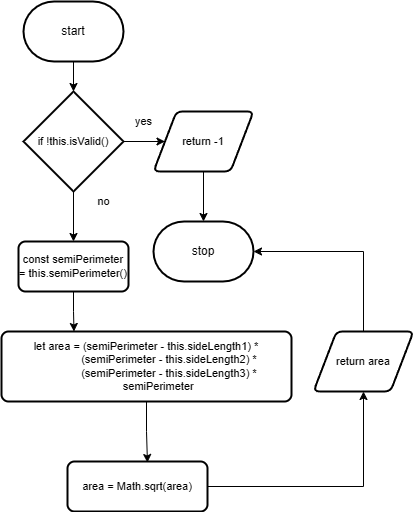

The diagram above was exported from draw.io. Its source (the exported page's mxGraphModel, read from the mxfile embedded in the PNG):
<mxGraphModel dx="468" dy="703" grid="1" gridSize="10" guides="1" tooltips="1" connect="1" arrows="1" fold="1" page="1" pageScale="1" pageWidth="850" pageHeight="1100" math="0" shadow="0">
  <root>
    <mxCell id="0" />
    <mxCell id="1" parent="0" />
    <mxCell id="20" style="edgeStyle=orthogonalEdgeStyle;shape=connector;rounded=0;html=1;labelBackgroundColor=default;strokeColor=default;fontFamily=Helvetica;fontSize=11;fontColor=default;endArrow=classic;" edge="1" parent="1" source="3" target="15">
      <mxGeometry relative="1" as="geometry" />
    </mxCell>
    <mxCell id="3" value="start" style="strokeWidth=2;html=1;shape=mxgraph.flowchart.terminator;whiteSpace=wrap;" vertex="1" parent="1">
      <mxGeometry x="150" y="170" width="100" height="60" as="geometry" />
    </mxCell>
    <mxCell id="13" value="stop" style="strokeWidth=2;html=1;shape=mxgraph.flowchart.terminator;whiteSpace=wrap;" vertex="1" parent="1">
      <mxGeometry x="280" y="390" width="100" height="60" as="geometry" />
    </mxCell>
    <mxCell id="14" style="edgeStyle=orthogonalEdgeStyle;shape=connector;rounded=0;html=1;labelBackgroundColor=default;strokeColor=default;fontFamily=Helvetica;fontSize=11;fontColor=default;endArrow=classic;" edge="1" parent="1" source="15" target="18">
      <mxGeometry relative="1" as="geometry" />
    </mxCell>
    <mxCell id="22" style="edgeStyle=orthogonalEdgeStyle;shape=connector;rounded=0;html=1;entryX=0.5;entryY=0;entryDx=0;entryDy=0;labelBackgroundColor=default;strokeColor=default;fontFamily=Helvetica;fontSize=11;fontColor=default;endArrow=classic;" edge="1" parent="1" source="15" target="21">
      <mxGeometry relative="1" as="geometry" />
    </mxCell>
    <mxCell id="15" value="if&amp;nbsp;!this.isValid()" style="strokeWidth=2;html=1;shape=mxgraph.flowchart.decision;whiteSpace=wrap;fontFamily=Helvetica;fontSize=11;fontColor=default;" vertex="1" parent="1">
      <mxGeometry x="150" y="260" width="100" height="100" as="geometry" />
    </mxCell>
    <mxCell id="16" value="yes" style="text;html=1;align=center;verticalAlign=middle;resizable=0;points=[];autosize=1;strokeColor=none;fillColor=none;fontSize=11;fontFamily=Helvetica;fontColor=default;" vertex="1" parent="1">
      <mxGeometry x="250" y="275" width="40" height="30" as="geometry" />
    </mxCell>
    <mxCell id="17" style="edgeStyle=orthogonalEdgeStyle;shape=connector;rounded=0;html=1;entryX=0.5;entryY=0;entryDx=0;entryDy=0;entryPerimeter=0;labelBackgroundColor=default;strokeColor=default;fontFamily=Helvetica;fontSize=11;fontColor=default;endArrow=classic;" edge="1" parent="1" source="18" target="13">
      <mxGeometry relative="1" as="geometry" />
    </mxCell>
    <mxCell id="18" value="return -1" style="shape=parallelogram;html=1;strokeWidth=2;perimeter=parallelogramPerimeter;whiteSpace=wrap;rounded=1;arcSize=12;size=0.23;fontFamily=Helvetica;fontSize=11;fontColor=default;" vertex="1" parent="1">
      <mxGeometry x="280" y="280" width="100" height="60" as="geometry" />
    </mxCell>
    <mxCell id="19" value="no" style="text;html=1;align=center;verticalAlign=middle;resizable=0;points=[];autosize=1;strokeColor=none;fillColor=none;fontSize=11;fontFamily=Helvetica;fontColor=default;" vertex="1" parent="1">
      <mxGeometry x="210" y="355" width="40" height="30" as="geometry" />
    </mxCell>
    <mxCell id="24" style="edgeStyle=orthogonalEdgeStyle;shape=connector;rounded=0;html=1;entryX=0.25;entryY=0;entryDx=0;entryDy=0;labelBackgroundColor=default;strokeColor=default;fontFamily=Helvetica;fontSize=11;fontColor=default;endArrow=classic;" edge="1" parent="1" source="21" target="23">
      <mxGeometry relative="1" as="geometry" />
    </mxCell>
    <mxCell id="21" value="const semiPerimeter = this.semiPerimeter()" style="rounded=1;whiteSpace=wrap;html=1;absoluteArcSize=1;arcSize=14;strokeWidth=2;fontFamily=Helvetica;fontSize=11;fontColor=default;" vertex="1" parent="1">
      <mxGeometry x="145" y="410" width="110" height="50" as="geometry" />
    </mxCell>
    <mxCell id="26" style="edgeStyle=orthogonalEdgeStyle;shape=connector;rounded=0;html=1;entryX=0.571;entryY=0.02;entryDx=0;entryDy=0;entryPerimeter=0;labelBackgroundColor=default;strokeColor=default;fontFamily=Helvetica;fontSize=11;fontColor=default;endArrow=classic;" edge="1" parent="1" source="23" target="25">
      <mxGeometry relative="1" as="geometry" />
    </mxCell>
    <mxCell id="23" value="&lt;div&gt;let area = (semiPerimeter - this.sideLength1) *&lt;/div&gt;&lt;div&gt;&amp;nbsp; &amp;nbsp; &amp;nbsp; &amp;nbsp; &amp;nbsp; &amp;nbsp; &amp;nbsp; &amp;nbsp;(semiPerimeter - this.sideLength2) *&lt;/div&gt;&lt;div&gt;&amp;nbsp; &amp;nbsp; &amp;nbsp; &amp;nbsp; &amp;nbsp; &amp;nbsp; &amp;nbsp; &amp;nbsp;(semiPerimeter - this.sideLength3) *&lt;/div&gt;&lt;div&gt;&amp;nbsp; &amp;nbsp; &amp;nbsp; &amp;nbsp; semiPerimeter&lt;/div&gt;" style="rounded=1;whiteSpace=wrap;html=1;absoluteArcSize=1;arcSize=14;strokeWidth=2;fontFamily=Helvetica;fontSize=11;fontColor=default;" vertex="1" parent="1">
      <mxGeometry x="128" y="500" width="290" height="70" as="geometry" />
    </mxCell>
    <mxCell id="28" style="edgeStyle=orthogonalEdgeStyle;shape=connector;rounded=0;html=1;labelBackgroundColor=default;strokeColor=default;fontFamily=Helvetica;fontSize=11;fontColor=default;endArrow=classic;" edge="1" parent="1" source="25" target="27">
      <mxGeometry relative="1" as="geometry" />
    </mxCell>
    <mxCell id="25" value="area = Math.sqrt(area)&lt;div&gt;&lt;/div&gt;" style="rounded=1;whiteSpace=wrap;html=1;absoluteArcSize=1;arcSize=14;strokeWidth=2;fontFamily=Helvetica;fontSize=11;fontColor=default;" vertex="1" parent="1">
      <mxGeometry x="194" y="630" width="140" height="50" as="geometry" />
    </mxCell>
    <mxCell id="29" style="edgeStyle=orthogonalEdgeStyle;shape=connector;rounded=0;html=1;entryX=1;entryY=0.5;entryDx=0;entryDy=0;entryPerimeter=0;labelBackgroundColor=default;strokeColor=default;fontFamily=Helvetica;fontSize=11;fontColor=default;endArrow=classic;" edge="1" parent="1" source="27" target="13">
      <mxGeometry relative="1" as="geometry">
        <Array as="points">
          <mxPoint x="490" y="420" />
        </Array>
      </mxGeometry>
    </mxCell>
    <mxCell id="27" value="return area" style="shape=parallelogram;html=1;strokeWidth=2;perimeter=parallelogramPerimeter;whiteSpace=wrap;rounded=1;arcSize=12;size=0.23;fontFamily=Helvetica;fontSize=11;fontColor=default;" vertex="1" parent="1">
      <mxGeometry x="440" y="500" width="100" height="60" as="geometry" />
    </mxCell>
  </root>
</mxGraphModel>